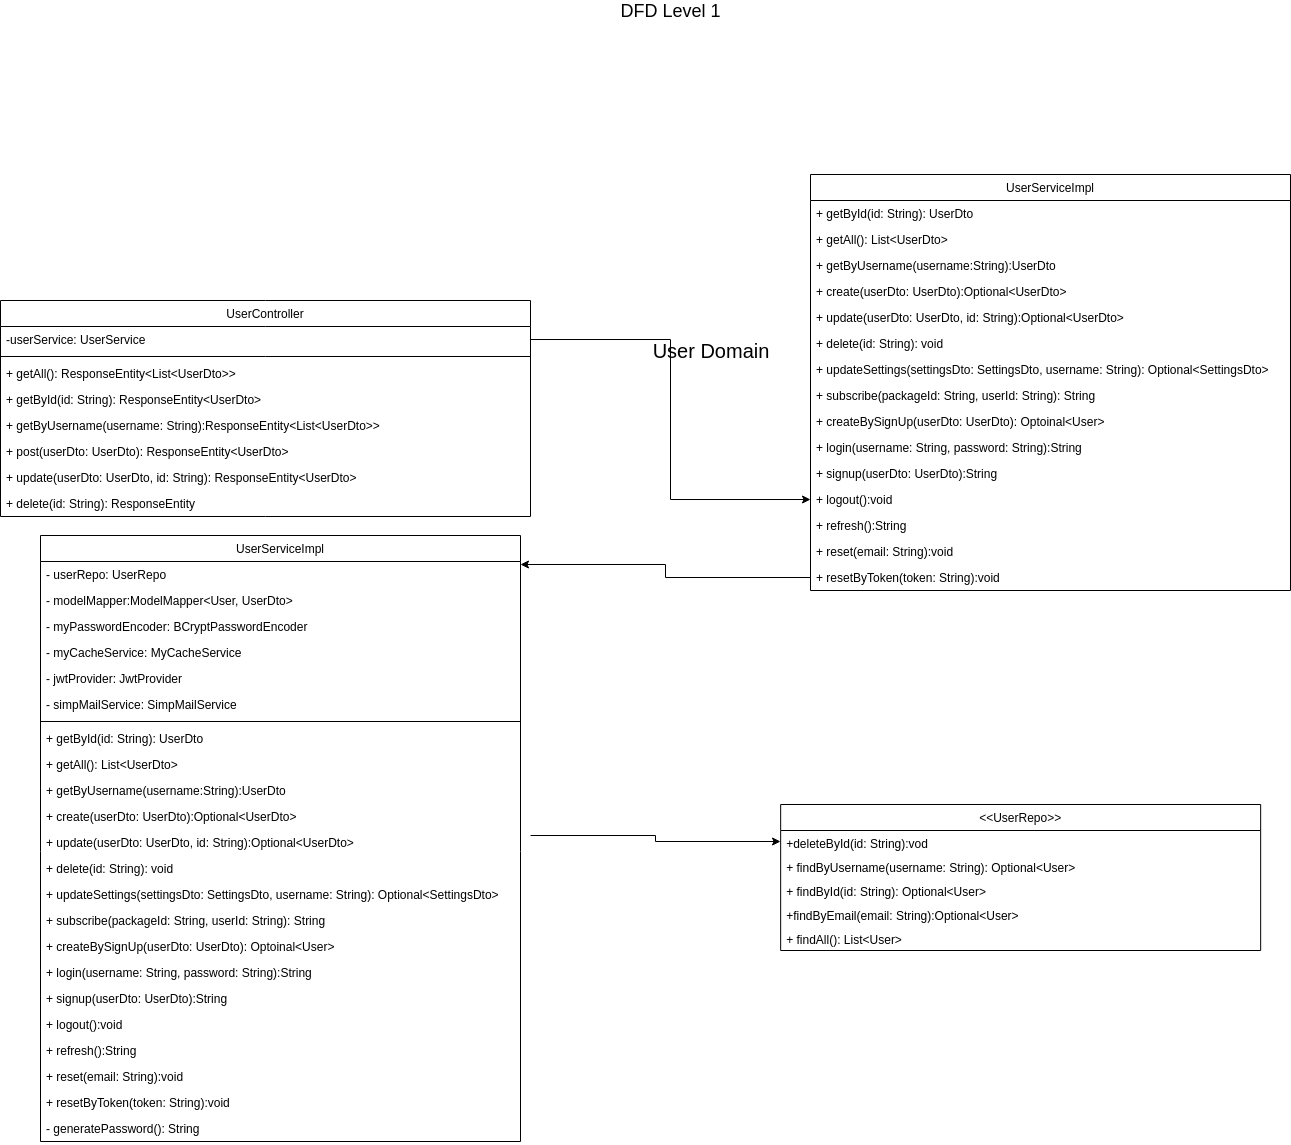

The diagram above was exported from draw.io. Its source (the exported page's mxGraphModel, read from the mxfile embedded in the PNG):
<mxGraphModel dx="1187" dy="715" grid="1" gridSize="10" guides="1" tooltips="1" connect="1" arrows="1" fold="1" page="1" pageScale="1" pageWidth="1654" pageHeight="1169" math="0" shadow="0">
  <root>
    <mxCell id="0" />
    <mxCell id="1" parent="0" />
    <mxCell id="d3rOgKsIBYAisCl5lSKZ-1" value="&lt;font style=&quot;font-size: 18px&quot;&gt;DFD Level 1&lt;br&gt;&lt;/font&gt;" style="text;html=1;strokeColor=none;fillColor=none;align=center;verticalAlign=middle;whiteSpace=wrap;rounded=0;" parent="1" vertex="1">
      <mxGeometry x="690" y="50" width="160" height="20" as="geometry" />
    </mxCell>
    <mxCell id="tk303jN4R_85KTDzzYMt-1" value="UserController" style="swimlane;fontStyle=0;childLayout=stackLayout;horizontal=1;startSize=26;fillColor=none;horizontalStack=0;resizeParent=1;resizeParentMax=0;resizeLast=0;collapsible=1;marginBottom=0;" vertex="1" parent="1">
      <mxGeometry x="100" y="350" width="530" height="216" as="geometry" />
    </mxCell>
    <mxCell id="tk303jN4R_85KTDzzYMt-2" value="-userService: UserService" style="text;strokeColor=none;fillColor=none;align=left;verticalAlign=top;spacingLeft=4;spacingRight=4;overflow=hidden;rotatable=0;points=[[0,0.5],[1,0.5]];portConstraint=eastwest;" vertex="1" parent="tk303jN4R_85KTDzzYMt-1">
      <mxGeometry y="26" width="530" height="26" as="geometry" />
    </mxCell>
    <mxCell id="tk303jN4R_85KTDzzYMt-11" value="" style="line;strokeWidth=1;fillColor=none;align=left;verticalAlign=middle;spacingTop=-1;spacingLeft=3;spacingRight=3;rotatable=0;labelPosition=right;points=[];portConstraint=eastwest;" vertex="1" parent="tk303jN4R_85KTDzzYMt-1">
      <mxGeometry y="52" width="530" height="8" as="geometry" />
    </mxCell>
    <mxCell id="tk303jN4R_85KTDzzYMt-70" value="+ getAll(): ResponseEntity&lt;List&lt;UserDto&gt;&gt;" style="text;strokeColor=none;fillColor=none;align=left;verticalAlign=top;spacingLeft=4;spacingRight=4;overflow=hidden;rotatable=0;points=[[0,0.5],[1,0.5]];portConstraint=eastwest;" vertex="1" parent="tk303jN4R_85KTDzzYMt-1">
      <mxGeometry y="60" width="530" height="26" as="geometry" />
    </mxCell>
    <mxCell id="tk303jN4R_85KTDzzYMt-3" value="+ getById(id: String): ResponseEntity&lt;UserDto&gt;" style="text;strokeColor=none;fillColor=none;align=left;verticalAlign=top;spacingLeft=4;spacingRight=4;overflow=hidden;rotatable=0;points=[[0,0.5],[1,0.5]];portConstraint=eastwest;" vertex="1" parent="tk303jN4R_85KTDzzYMt-1">
      <mxGeometry y="86" width="530" height="26" as="geometry" />
    </mxCell>
    <mxCell id="tk303jN4R_85KTDzzYMt-69" value="+ getByUsername(username: String):ResponseEntity&lt;List&lt;UserDto&gt;&gt;" style="text;strokeColor=none;fillColor=none;align=left;verticalAlign=top;spacingLeft=4;spacingRight=4;overflow=hidden;rotatable=0;points=[[0,0.5],[1,0.5]];portConstraint=eastwest;" vertex="1" parent="tk303jN4R_85KTDzzYMt-1">
      <mxGeometry y="112" width="530" height="26" as="geometry" />
    </mxCell>
    <mxCell id="tk303jN4R_85KTDzzYMt-13" value="+ post(userDto: UserDto): ResponseEntity&lt;UserDto&gt;" style="text;strokeColor=none;fillColor=none;align=left;verticalAlign=top;spacingLeft=4;spacingRight=4;overflow=hidden;rotatable=0;points=[[0,0.5],[1,0.5]];portConstraint=eastwest;" vertex="1" parent="tk303jN4R_85KTDzzYMt-1">
      <mxGeometry y="138" width="530" height="26" as="geometry" />
    </mxCell>
    <mxCell id="tk303jN4R_85KTDzzYMt-14" value="+ update(userDto: UserDto, id: String): ResponseEntity&lt;UserDto&gt;" style="text;strokeColor=none;fillColor=none;align=left;verticalAlign=top;spacingLeft=4;spacingRight=4;overflow=hidden;rotatable=0;points=[[0,0.5],[1,0.5]];portConstraint=eastwest;" vertex="1" parent="tk303jN4R_85KTDzzYMt-1">
      <mxGeometry y="164" width="530" height="26" as="geometry" />
    </mxCell>
    <mxCell id="tk303jN4R_85KTDzzYMt-17" value="+ delete(id: String): ResponseEntity" style="text;strokeColor=none;fillColor=none;align=left;verticalAlign=top;spacingLeft=4;spacingRight=4;overflow=hidden;rotatable=0;points=[[0,0.5],[1,0.5]];portConstraint=eastwest;" vertex="1" parent="tk303jN4R_85KTDzzYMt-1">
      <mxGeometry y="190" width="530" height="26" as="geometry" />
    </mxCell>
    <mxCell id="tk303jN4R_85KTDzzYMt-5" value="&lt;font style=&quot;font-size: 20px&quot;&gt;User Domain&lt;/font&gt;" style="text;html=1;strokeColor=none;fillColor=none;align=center;verticalAlign=middle;whiteSpace=wrap;rounded=0;" vertex="1" parent="1">
      <mxGeometry x="710" y="390" width="200" height="20" as="geometry" />
    </mxCell>
    <mxCell id="tk303jN4R_85KTDzzYMt-18" value="UserServiceImpl" style="swimlane;fontStyle=0;childLayout=stackLayout;horizontal=1;startSize=26;fillColor=none;horizontalStack=0;resizeParent=1;resizeParentMax=0;resizeLast=0;collapsible=1;marginBottom=0;" vertex="1" parent="1">
      <mxGeometry x="140" y="585" width="480" height="606" as="geometry" />
    </mxCell>
    <mxCell id="tk303jN4R_85KTDzzYMt-19" value="- userRepo: UserRepo" style="text;strokeColor=none;fillColor=none;align=left;verticalAlign=top;spacingLeft=4;spacingRight=4;overflow=hidden;rotatable=0;points=[[0,0.5],[1,0.5]];portConstraint=eastwest;" vertex="1" parent="tk303jN4R_85KTDzzYMt-18">
      <mxGeometry y="26" width="480" height="26" as="geometry" />
    </mxCell>
    <mxCell id="tk303jN4R_85KTDzzYMt-92" value="- modelMapper:ModelMapper&lt;User, UserDto&gt;" style="text;strokeColor=none;fillColor=none;align=left;verticalAlign=top;spacingLeft=4;spacingRight=4;overflow=hidden;rotatable=0;points=[[0,0.5],[1,0.5]];portConstraint=eastwest;" vertex="1" parent="tk303jN4R_85KTDzzYMt-18">
      <mxGeometry y="52" width="480" height="26" as="geometry" />
    </mxCell>
    <mxCell id="tk303jN4R_85KTDzzYMt-91" value="- myPasswordEncoder: BCryptPasswordEncoder " style="text;strokeColor=none;fillColor=none;align=left;verticalAlign=top;spacingLeft=4;spacingRight=4;overflow=hidden;rotatable=0;points=[[0,0.5],[1,0.5]];portConstraint=eastwest;" vertex="1" parent="tk303jN4R_85KTDzzYMt-18">
      <mxGeometry y="78" width="480" height="26" as="geometry" />
    </mxCell>
    <mxCell id="tk303jN4R_85KTDzzYMt-90" value="- myCacheService: MyCacheService" style="text;strokeColor=none;fillColor=none;align=left;verticalAlign=top;spacingLeft=4;spacingRight=4;overflow=hidden;rotatable=0;points=[[0,0.5],[1,0.5]];portConstraint=eastwest;" vertex="1" parent="tk303jN4R_85KTDzzYMt-18">
      <mxGeometry y="104" width="480" height="26" as="geometry" />
    </mxCell>
    <mxCell id="tk303jN4R_85KTDzzYMt-61" value="- jwtProvider: JwtProvider" style="text;strokeColor=none;fillColor=none;align=left;verticalAlign=top;spacingLeft=4;spacingRight=4;overflow=hidden;rotatable=0;points=[[0,0.5],[1,0.5]];portConstraint=eastwest;" vertex="1" parent="tk303jN4R_85KTDzzYMt-18">
      <mxGeometry y="130" width="480" height="26" as="geometry" />
    </mxCell>
    <mxCell id="tk303jN4R_85KTDzzYMt-15" value="- simpMailService: SimpMailService" style="text;strokeColor=none;fillColor=none;align=left;verticalAlign=top;spacingLeft=4;spacingRight=4;overflow=hidden;rotatable=0;points=[[0,0.5],[1,0.5]];portConstraint=eastwest;" vertex="1" parent="tk303jN4R_85KTDzzYMt-18">
      <mxGeometry y="156" width="480" height="26" as="geometry" />
    </mxCell>
    <mxCell id="tk303jN4R_85KTDzzYMt-20" value="" style="line;strokeWidth=1;fillColor=none;align=left;verticalAlign=middle;spacingTop=-1;spacingLeft=3;spacingRight=3;rotatable=0;labelPosition=right;points=[];portConstraint=eastwest;" vertex="1" parent="tk303jN4R_85KTDzzYMt-18">
      <mxGeometry y="182" width="480" height="8" as="geometry" />
    </mxCell>
    <mxCell id="tk303jN4R_85KTDzzYMt-73" value="+ getById(id: String): UserDto" style="text;strokeColor=none;fillColor=none;align=left;verticalAlign=top;spacingLeft=4;spacingRight=4;overflow=hidden;rotatable=0;points=[[0,0.5],[1,0.5]];portConstraint=eastwest;" vertex="1" parent="tk303jN4R_85KTDzzYMt-18">
      <mxGeometry y="190" width="480" height="26" as="geometry" />
    </mxCell>
    <mxCell id="tk303jN4R_85KTDzzYMt-72" value="+ getAll(): List&lt;UserDto&gt;" style="text;strokeColor=none;fillColor=none;align=left;verticalAlign=top;spacingLeft=4;spacingRight=4;overflow=hidden;rotatable=0;points=[[0,0.5],[1,0.5]];portConstraint=eastwest;" vertex="1" parent="tk303jN4R_85KTDzzYMt-18">
      <mxGeometry y="216" width="480" height="26" as="geometry" />
    </mxCell>
    <mxCell id="tk303jN4R_85KTDzzYMt-74" value="+ getByUsername(username:String):UserDto" style="text;strokeColor=none;fillColor=none;align=left;verticalAlign=top;spacingLeft=4;spacingRight=4;overflow=hidden;rotatable=0;points=[[0,0.5],[1,0.5]];portConstraint=eastwest;" vertex="1" parent="tk303jN4R_85KTDzzYMt-18">
      <mxGeometry y="242" width="480" height="26" as="geometry" />
    </mxCell>
    <mxCell id="tk303jN4R_85KTDzzYMt-77" value="+ create(userDto: UserDto):Optional&lt;UserDto&gt;" style="text;strokeColor=none;fillColor=none;align=left;verticalAlign=top;spacingLeft=4;spacingRight=4;overflow=hidden;rotatable=0;points=[[0,0.5],[1,0.5]];portConstraint=eastwest;" vertex="1" parent="tk303jN4R_85KTDzzYMt-18">
      <mxGeometry y="268" width="480" height="26" as="geometry" />
    </mxCell>
    <mxCell id="tk303jN4R_85KTDzzYMt-75" value="+ update(userDto: UserDto, id: String):Optional&lt;UserDto&gt;" style="text;strokeColor=none;fillColor=none;align=left;verticalAlign=top;spacingLeft=4;spacingRight=4;overflow=hidden;rotatable=0;points=[[0,0.5],[1,0.5]];portConstraint=eastwest;" vertex="1" parent="tk303jN4R_85KTDzzYMt-18">
      <mxGeometry y="294" width="480" height="26" as="geometry" />
    </mxCell>
    <mxCell id="tk303jN4R_85KTDzzYMt-76" value="+ delete(id: String): void" style="text;strokeColor=none;fillColor=none;align=left;verticalAlign=top;spacingLeft=4;spacingRight=4;overflow=hidden;rotatable=0;points=[[0,0.5],[1,0.5]];portConstraint=eastwest;" vertex="1" parent="tk303jN4R_85KTDzzYMt-18">
      <mxGeometry y="320" width="480" height="26" as="geometry" />
    </mxCell>
    <mxCell id="tk303jN4R_85KTDzzYMt-94" value="+ updateSettings(settingsDto: SettingsDto, username: String): Optional&lt;SettingsDto&gt;" style="text;strokeColor=none;fillColor=none;align=left;verticalAlign=top;spacingLeft=4;spacingRight=4;overflow=hidden;rotatable=0;points=[[0,0.5],[1,0.5]];portConstraint=eastwest;" vertex="1" parent="tk303jN4R_85KTDzzYMt-18">
      <mxGeometry y="346" width="480" height="26" as="geometry" />
    </mxCell>
    <mxCell id="tk303jN4R_85KTDzzYMt-27" value="+ subscribe(packageId: String, userId: String): String" style="text;strokeColor=none;fillColor=none;align=left;verticalAlign=top;spacingLeft=4;spacingRight=4;overflow=hidden;rotatable=0;points=[[0,0.5],[1,0.5]];portConstraint=eastwest;" vertex="1" parent="tk303jN4R_85KTDzzYMt-18">
      <mxGeometry y="372" width="480" height="26" as="geometry" />
    </mxCell>
    <mxCell id="tk303jN4R_85KTDzzYMt-95" value="+ createBySignUp(userDto: UserDto): Optoinal&lt;User&gt;" style="text;strokeColor=none;fillColor=none;align=left;verticalAlign=top;spacingLeft=4;spacingRight=4;overflow=hidden;rotatable=0;points=[[0,0.5],[1,0.5]];portConstraint=eastwest;" vertex="1" parent="tk303jN4R_85KTDzzYMt-18">
      <mxGeometry y="398" width="480" height="26" as="geometry" />
    </mxCell>
    <mxCell id="tk303jN4R_85KTDzzYMt-93" value="+ login(username: String, password: String):String" style="text;strokeColor=none;fillColor=none;align=left;verticalAlign=top;spacingLeft=4;spacingRight=4;overflow=hidden;rotatable=0;points=[[0,0.5],[1,0.5]];portConstraint=eastwest;" vertex="1" parent="tk303jN4R_85KTDzzYMt-18">
      <mxGeometry y="424" width="480" height="26" as="geometry" />
    </mxCell>
    <mxCell id="tk303jN4R_85KTDzzYMt-97" value="+ signup(userDto: UserDto):String" style="text;strokeColor=none;fillColor=none;align=left;verticalAlign=top;spacingLeft=4;spacingRight=4;overflow=hidden;rotatable=0;points=[[0,0.5],[1,0.5]];portConstraint=eastwest;" vertex="1" parent="tk303jN4R_85KTDzzYMt-18">
      <mxGeometry y="450" width="480" height="26" as="geometry" />
    </mxCell>
    <mxCell id="tk303jN4R_85KTDzzYMt-98" value="+ logout():void" style="text;strokeColor=none;fillColor=none;align=left;verticalAlign=top;spacingLeft=4;spacingRight=4;overflow=hidden;rotatable=0;points=[[0,0.5],[1,0.5]];portConstraint=eastwest;" vertex="1" parent="tk303jN4R_85KTDzzYMt-18">
      <mxGeometry y="476" width="480" height="26" as="geometry" />
    </mxCell>
    <mxCell id="tk303jN4R_85KTDzzYMt-96" value="+ refresh():String" style="text;strokeColor=none;fillColor=none;align=left;verticalAlign=top;spacingLeft=4;spacingRight=4;overflow=hidden;rotatable=0;points=[[0,0.5],[1,0.5]];portConstraint=eastwest;" vertex="1" parent="tk303jN4R_85KTDzzYMt-18">
      <mxGeometry y="502" width="480" height="26" as="geometry" />
    </mxCell>
    <mxCell id="tk303jN4R_85KTDzzYMt-99" value="+ reset(email: String):void" style="text;strokeColor=none;fillColor=none;align=left;verticalAlign=top;spacingLeft=4;spacingRight=4;overflow=hidden;rotatable=0;points=[[0,0.5],[1,0.5]];portConstraint=eastwest;" vertex="1" parent="tk303jN4R_85KTDzzYMt-18">
      <mxGeometry y="528" width="480" height="26" as="geometry" />
    </mxCell>
    <mxCell id="tk303jN4R_85KTDzzYMt-100" value="+ resetByToken(token: String):void" style="text;strokeColor=none;fillColor=none;align=left;verticalAlign=top;spacingLeft=4;spacingRight=4;overflow=hidden;rotatable=0;points=[[0,0.5],[1,0.5]];portConstraint=eastwest;" vertex="1" parent="tk303jN4R_85KTDzzYMt-18">
      <mxGeometry y="554" width="480" height="26" as="geometry" />
    </mxCell>
    <mxCell id="tk303jN4R_85KTDzzYMt-101" value="- generatePassword(): String" style="text;strokeColor=none;fillColor=none;align=left;verticalAlign=top;spacingLeft=4;spacingRight=4;overflow=hidden;rotatable=0;points=[[0,0.5],[1,0.5]];portConstraint=eastwest;" vertex="1" parent="tk303jN4R_85KTDzzYMt-18">
      <mxGeometry y="580" width="480" height="26" as="geometry" />
    </mxCell>
    <mxCell id="tk303jN4R_85KTDzzYMt-54" style="edgeStyle=orthogonalEdgeStyle;rounded=0;orthogonalLoop=1;jettySize=auto;html=1;entryX=1;entryY=0.048;entryDx=0;entryDy=0;entryPerimeter=0;exitX=0;exitY=0.5;exitDx=0;exitDy=0;" edge="1" parent="1" source="tk303jN4R_85KTDzzYMt-124" target="tk303jN4R_85KTDzzYMt-18">
      <mxGeometry relative="1" as="geometry">
        <mxPoint x="900" y="630" as="sourcePoint" />
      </mxGeometry>
    </mxCell>
    <mxCell id="tk303jN4R_85KTDzzYMt-46" value="&lt;&lt;UserRepo&gt;&gt;" style="swimlane;fontStyle=0;childLayout=stackLayout;horizontal=1;startSize=26;fillColor=none;horizontalStack=0;resizeParent=1;resizeParentMax=0;resizeLast=0;collapsible=1;marginBottom=0;" vertex="1" parent="1">
      <mxGeometry x="880.166748046875" y="854" width="480" height="146" as="geometry" />
    </mxCell>
    <mxCell id="tk303jN4R_85KTDzzYMt-87" value="+deleteById(id: String):vod&#10;" style="text;strokeColor=none;fillColor=none;align=left;verticalAlign=top;spacingLeft=4;spacingRight=4;overflow=hidden;rotatable=0;points=[[0,0.5],[1,0.5]];portConstraint=eastwest;" vertex="1" parent="tk303jN4R_85KTDzzYMt-46">
      <mxGeometry y="26" width="480" height="24" as="geometry" />
    </mxCell>
    <mxCell id="tk303jN4R_85KTDzzYMt-89" value="+ findByUsername(username: String): Optional&lt;User&gt;&#10;" style="text;strokeColor=none;fillColor=none;align=left;verticalAlign=top;spacingLeft=4;spacingRight=4;overflow=hidden;rotatable=0;points=[[0,0.5],[1,0.5]];portConstraint=eastwest;" vertex="1" parent="tk303jN4R_85KTDzzYMt-46">
      <mxGeometry y="50" width="480" height="24" as="geometry" />
    </mxCell>
    <mxCell id="tk303jN4R_85KTDzzYMt-88" value="+ findById(id: String): Optional&lt;User&gt;&#10;" style="text;strokeColor=none;fillColor=none;align=left;verticalAlign=top;spacingLeft=4;spacingRight=4;overflow=hidden;rotatable=0;points=[[0,0.5],[1,0.5]];portConstraint=eastwest;" vertex="1" parent="tk303jN4R_85KTDzzYMt-46">
      <mxGeometry y="74" width="480" height="24" as="geometry" />
    </mxCell>
    <mxCell id="tk303jN4R_85KTDzzYMt-85" value="+findByEmail(email: String):Optional&lt;User&gt;" style="text;strokeColor=none;fillColor=none;align=left;verticalAlign=top;spacingLeft=4;spacingRight=4;overflow=hidden;rotatable=0;points=[[0,0.5],[1,0.5]];portConstraint=eastwest;" vertex="1" parent="tk303jN4R_85KTDzzYMt-46">
      <mxGeometry y="98" width="480" height="24" as="geometry" />
    </mxCell>
    <mxCell id="tk303jN4R_85KTDzzYMt-86" value="+ findAll(): List&lt;User&gt;&#10;" style="text;strokeColor=none;fillColor=none;align=left;verticalAlign=top;spacingLeft=4;spacingRight=4;overflow=hidden;rotatable=0;points=[[0,0.5],[1,0.5]];portConstraint=eastwest;" vertex="1" parent="tk303jN4R_85KTDzzYMt-46">
      <mxGeometry y="122" width="480" height="24" as="geometry" />
    </mxCell>
    <mxCell id="tk303jN4R_85KTDzzYMt-53" style="edgeStyle=orthogonalEdgeStyle;rounded=0;orthogonalLoop=1;jettySize=auto;html=1;entryX=0;entryY=0.5;entryDx=0;entryDy=0;" edge="1" parent="1" source="tk303jN4R_85KTDzzYMt-2" target="tk303jN4R_85KTDzzYMt-121">
      <mxGeometry relative="1" as="geometry">
        <mxPoint x="902" y="550" as="targetPoint" />
      </mxGeometry>
    </mxCell>
    <mxCell id="tk303jN4R_85KTDzzYMt-55" style="edgeStyle=orthogonalEdgeStyle;rounded=0;orthogonalLoop=1;jettySize=auto;html=1;entryX=0;entryY=0.25;entryDx=0;entryDy=0;" edge="1" parent="1" target="tk303jN4R_85KTDzzYMt-46">
      <mxGeometry relative="1" as="geometry">
        <mxPoint x="910" y="720" as="targetPoint" />
        <mxPoint x="630" y="885" as="sourcePoint" />
      </mxGeometry>
    </mxCell>
    <mxCell id="tk303jN4R_85KTDzzYMt-102" value="UserServiceImpl" style="swimlane;fontStyle=0;childLayout=stackLayout;horizontal=1;startSize=26;fillColor=none;horizontalStack=0;resizeParent=1;resizeParentMax=0;resizeLast=0;collapsible=1;marginBottom=0;" vertex="1" parent="1">
      <mxGeometry x="910" y="224" width="480" height="416" as="geometry" />
    </mxCell>
    <mxCell id="tk303jN4R_85KTDzzYMt-110" value="+ getById(id: String): UserDto" style="text;strokeColor=none;fillColor=none;align=left;verticalAlign=top;spacingLeft=4;spacingRight=4;overflow=hidden;rotatable=0;points=[[0,0.5],[1,0.5]];portConstraint=eastwest;" vertex="1" parent="tk303jN4R_85KTDzzYMt-102">
      <mxGeometry y="26" width="480" height="26" as="geometry" />
    </mxCell>
    <mxCell id="tk303jN4R_85KTDzzYMt-111" value="+ getAll(): List&lt;UserDto&gt;" style="text;strokeColor=none;fillColor=none;align=left;verticalAlign=top;spacingLeft=4;spacingRight=4;overflow=hidden;rotatable=0;points=[[0,0.5],[1,0.5]];portConstraint=eastwest;" vertex="1" parent="tk303jN4R_85KTDzzYMt-102">
      <mxGeometry y="52" width="480" height="26" as="geometry" />
    </mxCell>
    <mxCell id="tk303jN4R_85KTDzzYMt-112" value="+ getByUsername(username:String):UserDto" style="text;strokeColor=none;fillColor=none;align=left;verticalAlign=top;spacingLeft=4;spacingRight=4;overflow=hidden;rotatable=0;points=[[0,0.5],[1,0.5]];portConstraint=eastwest;" vertex="1" parent="tk303jN4R_85KTDzzYMt-102">
      <mxGeometry y="78" width="480" height="26" as="geometry" />
    </mxCell>
    <mxCell id="tk303jN4R_85KTDzzYMt-113" value="+ create(userDto: UserDto):Optional&lt;UserDto&gt;" style="text;strokeColor=none;fillColor=none;align=left;verticalAlign=top;spacingLeft=4;spacingRight=4;overflow=hidden;rotatable=0;points=[[0,0.5],[1,0.5]];portConstraint=eastwest;" vertex="1" parent="tk303jN4R_85KTDzzYMt-102">
      <mxGeometry y="104" width="480" height="26" as="geometry" />
    </mxCell>
    <mxCell id="tk303jN4R_85KTDzzYMt-114" value="+ update(userDto: UserDto, id: String):Optional&lt;UserDto&gt;" style="text;strokeColor=none;fillColor=none;align=left;verticalAlign=top;spacingLeft=4;spacingRight=4;overflow=hidden;rotatable=0;points=[[0,0.5],[1,0.5]];portConstraint=eastwest;" vertex="1" parent="tk303jN4R_85KTDzzYMt-102">
      <mxGeometry y="130" width="480" height="26" as="geometry" />
    </mxCell>
    <mxCell id="tk303jN4R_85KTDzzYMt-115" value="+ delete(id: String): void" style="text;strokeColor=none;fillColor=none;align=left;verticalAlign=top;spacingLeft=4;spacingRight=4;overflow=hidden;rotatable=0;points=[[0,0.5],[1,0.5]];portConstraint=eastwest;" vertex="1" parent="tk303jN4R_85KTDzzYMt-102">
      <mxGeometry y="156" width="480" height="26" as="geometry" />
    </mxCell>
    <mxCell id="tk303jN4R_85KTDzzYMt-116" value="+ updateSettings(settingsDto: SettingsDto, username: String): Optional&lt;SettingsDto&gt;" style="text;strokeColor=none;fillColor=none;align=left;verticalAlign=top;spacingLeft=4;spacingRight=4;overflow=hidden;rotatable=0;points=[[0,0.5],[1,0.5]];portConstraint=eastwest;" vertex="1" parent="tk303jN4R_85KTDzzYMt-102">
      <mxGeometry y="182" width="480" height="26" as="geometry" />
    </mxCell>
    <mxCell id="tk303jN4R_85KTDzzYMt-117" value="+ subscribe(packageId: String, userId: String): String" style="text;strokeColor=none;fillColor=none;align=left;verticalAlign=top;spacingLeft=4;spacingRight=4;overflow=hidden;rotatable=0;points=[[0,0.5],[1,0.5]];portConstraint=eastwest;" vertex="1" parent="tk303jN4R_85KTDzzYMt-102">
      <mxGeometry y="208" width="480" height="26" as="geometry" />
    </mxCell>
    <mxCell id="tk303jN4R_85KTDzzYMt-118" value="+ createBySignUp(userDto: UserDto): Optoinal&lt;User&gt;" style="text;strokeColor=none;fillColor=none;align=left;verticalAlign=top;spacingLeft=4;spacingRight=4;overflow=hidden;rotatable=0;points=[[0,0.5],[1,0.5]];portConstraint=eastwest;" vertex="1" parent="tk303jN4R_85KTDzzYMt-102">
      <mxGeometry y="234" width="480" height="26" as="geometry" />
    </mxCell>
    <mxCell id="tk303jN4R_85KTDzzYMt-119" value="+ login(username: String, password: String):String" style="text;strokeColor=none;fillColor=none;align=left;verticalAlign=top;spacingLeft=4;spacingRight=4;overflow=hidden;rotatable=0;points=[[0,0.5],[1,0.5]];portConstraint=eastwest;" vertex="1" parent="tk303jN4R_85KTDzzYMt-102">
      <mxGeometry y="260" width="480" height="26" as="geometry" />
    </mxCell>
    <mxCell id="tk303jN4R_85KTDzzYMt-120" value="+ signup(userDto: UserDto):String" style="text;strokeColor=none;fillColor=none;align=left;verticalAlign=top;spacingLeft=4;spacingRight=4;overflow=hidden;rotatable=0;points=[[0,0.5],[1,0.5]];portConstraint=eastwest;" vertex="1" parent="tk303jN4R_85KTDzzYMt-102">
      <mxGeometry y="286" width="480" height="26" as="geometry" />
    </mxCell>
    <mxCell id="tk303jN4R_85KTDzzYMt-121" value="+ logout():void" style="text;strokeColor=none;fillColor=none;align=left;verticalAlign=top;spacingLeft=4;spacingRight=4;overflow=hidden;rotatable=0;points=[[0,0.5],[1,0.5]];portConstraint=eastwest;" vertex="1" parent="tk303jN4R_85KTDzzYMt-102">
      <mxGeometry y="312" width="480" height="26" as="geometry" />
    </mxCell>
    <mxCell id="tk303jN4R_85KTDzzYMt-122" value="+ refresh():String" style="text;strokeColor=none;fillColor=none;align=left;verticalAlign=top;spacingLeft=4;spacingRight=4;overflow=hidden;rotatable=0;points=[[0,0.5],[1,0.5]];portConstraint=eastwest;" vertex="1" parent="tk303jN4R_85KTDzzYMt-102">
      <mxGeometry y="338" width="480" height="26" as="geometry" />
    </mxCell>
    <mxCell id="tk303jN4R_85KTDzzYMt-123" value="+ reset(email: String):void" style="text;strokeColor=none;fillColor=none;align=left;verticalAlign=top;spacingLeft=4;spacingRight=4;overflow=hidden;rotatable=0;points=[[0,0.5],[1,0.5]];portConstraint=eastwest;" vertex="1" parent="tk303jN4R_85KTDzzYMt-102">
      <mxGeometry y="364" width="480" height="26" as="geometry" />
    </mxCell>
    <mxCell id="tk303jN4R_85KTDzzYMt-124" value="+ resetByToken(token: String):void" style="text;strokeColor=none;fillColor=none;align=left;verticalAlign=top;spacingLeft=4;spacingRight=4;overflow=hidden;rotatable=0;points=[[0,0.5],[1,0.5]];portConstraint=eastwest;" vertex="1" parent="tk303jN4R_85KTDzzYMt-102">
      <mxGeometry y="390" width="480" height="26" as="geometry" />
    </mxCell>
  </root>
</mxGraphModel>